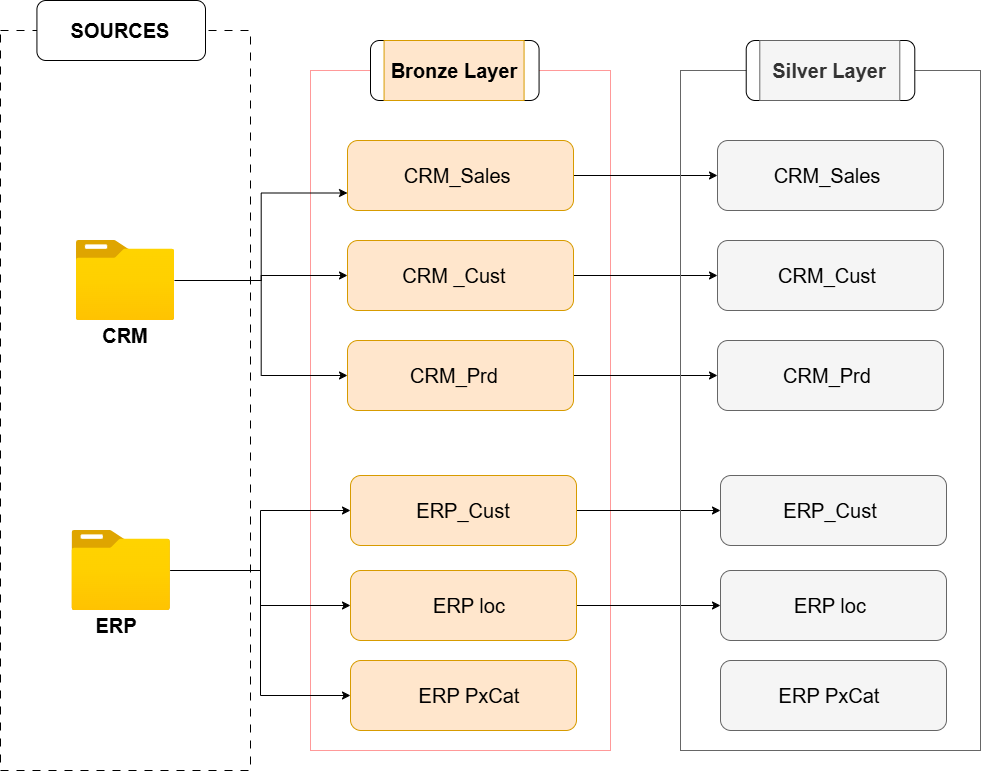

The diagram above was exported from draw.io. Its source (the exported page's mxGraphModel, read from the mxfile embedded in the PNG):
<mxGraphModel dx="2084" dy="1124" grid="1" gridSize="10" guides="1" tooltips="1" connect="1" arrows="1" fold="1" page="1" pageScale="1" pageWidth="827" pageHeight="1169" math="0" shadow="0">
  <root>
    <mxCell id="0" />
    <mxCell id="1" parent="0" />
    <mxCell id="eKQtWz88CJe-8EfSRsii-2" parent="1" style="rounded=0;whiteSpace=wrap;html=1;strokeColor=default;fillColor=none;dashed=1;dashPattern=8 8;" value="" vertex="1">
      <mxGeometry height="740" width="250" x="70" y="140" as="geometry" />
    </mxCell>
    <mxCell id="eKQtWz88CJe-8EfSRsii-3" parent="1" style="rounded=0;whiteSpace=wrap;html=1;strokeColor=light-dark(#FF9999,#996500);fillColor=none;" value="" vertex="1">
      <mxGeometry height="680" width="300" x="380" y="180" as="geometry" />
    </mxCell>
    <mxCell id="eKQtWz88CJe-8EfSRsii-45" edge="1" parent="1" source="eKQtWz88CJe-8EfSRsii-8" style="edgeStyle=orthogonalEdgeStyle;rounded=0;orthogonalLoop=1;jettySize=auto;html=1;entryX=0;entryY=0.75;entryDx=0;entryDy=0;" target="eKQtWz88CJe-8EfSRsii-15">
      <mxGeometry relative="1" as="geometry" />
    </mxCell>
    <mxCell id="eKQtWz88CJe-8EfSRsii-46" edge="1" parent="1" source="eKQtWz88CJe-8EfSRsii-8" style="edgeStyle=orthogonalEdgeStyle;rounded=0;orthogonalLoop=1;jettySize=auto;html=1;entryX=0;entryY=0.5;entryDx=0;entryDy=0;" target="eKQtWz88CJe-8EfSRsii-17">
      <mxGeometry relative="1" as="geometry" />
    </mxCell>
    <mxCell id="eKQtWz88CJe-8EfSRsii-47" edge="1" parent="1" source="eKQtWz88CJe-8EfSRsii-8" style="edgeStyle=orthogonalEdgeStyle;rounded=0;orthogonalLoop=1;jettySize=auto;html=1;entryX=0;entryY=0.5;entryDx=0;entryDy=0;" target="eKQtWz88CJe-8EfSRsii-16">
      <mxGeometry relative="1" as="geometry" />
    </mxCell>
    <mxCell id="eKQtWz88CJe-8EfSRsii-8" parent="1" style="image;aspect=fixed;html=1;points=[];align=center;fontSize=12;image=img/lib/azure2/general/Folder_Blank.svg;" value="" vertex="1">
      <mxGeometry height="80" width="98.57" x="145.72" y="350" as="geometry" />
    </mxCell>
    <mxCell id="eKQtWz88CJe-8EfSRsii-51" edge="1" parent="1" source="eKQtWz88CJe-8EfSRsii-9" style="edgeStyle=orthogonalEdgeStyle;rounded=0;orthogonalLoop=1;jettySize=auto;html=1;entryX=0;entryY=0.5;entryDx=0;entryDy=0;" target="eKQtWz88CJe-8EfSRsii-18">
      <mxGeometry relative="1" as="geometry" />
    </mxCell>
    <mxCell id="eKQtWz88CJe-8EfSRsii-52" edge="1" parent="1" source="eKQtWz88CJe-8EfSRsii-9" style="edgeStyle=orthogonalEdgeStyle;rounded=0;orthogonalLoop=1;jettySize=auto;html=1;" target="eKQtWz88CJe-8EfSRsii-19">
      <mxGeometry relative="1" as="geometry" />
    </mxCell>
    <mxCell id="eKQtWz88CJe-8EfSRsii-53" edge="1" parent="1" source="eKQtWz88CJe-8EfSRsii-9" style="edgeStyle=orthogonalEdgeStyle;rounded=0;orthogonalLoop=1;jettySize=auto;html=1;entryX=0;entryY=0.5;entryDx=0;entryDy=0;" target="eKQtWz88CJe-8EfSRsii-20">
      <mxGeometry relative="1" as="geometry" />
    </mxCell>
    <mxCell id="eKQtWz88CJe-8EfSRsii-9" parent="1" style="image;aspect=fixed;html=1;points=[];align=center;fontSize=12;image=img/lib/azure2/general/Folder_Blank.svg;" value="" vertex="1">
      <mxGeometry height="80" width="98.57" x="141.43" y="640" as="geometry" />
    </mxCell>
    <mxCell id="eKQtWz88CJe-8EfSRsii-10" parent="1" style="text;html=1;whiteSpace=wrap;strokeColor=none;fillColor=none;align=center;verticalAlign=middle;rounded=0;" value="&lt;font style=&quot;font-size: 20px;&quot;&gt;&lt;b&gt;ERP&lt;/b&gt;&lt;/font&gt;" vertex="1">
      <mxGeometry height="30" width="90" x="141.43" y="720" as="geometry" />
    </mxCell>
    <mxCell id="eKQtWz88CJe-8EfSRsii-11" parent="1" style="text;html=1;whiteSpace=wrap;strokeColor=none;fillColor=none;align=center;verticalAlign=middle;rounded=0;" value="&lt;font style=&quot;font-size: 20px;&quot;&gt;&lt;b&gt;CRM&lt;/b&gt;&lt;/font&gt;" vertex="1">
      <mxGeometry height="30" width="90" x="150" y="430" as="geometry" />
    </mxCell>
    <mxCell id="eKQtWz88CJe-8EfSRsii-54" edge="1" parent="1" source="eKQtWz88CJe-8EfSRsii-15" style="edgeStyle=orthogonalEdgeStyle;rounded=0;orthogonalLoop=1;jettySize=auto;html=1;" target="eKQtWz88CJe-8EfSRsii-24">
      <mxGeometry relative="1" as="geometry" />
    </mxCell>
    <mxCell id="eKQtWz88CJe-8EfSRsii-15" parent="1" style="rounded=1;whiteSpace=wrap;html=1;fillColor=#ffe6cc;strokeColor=#d79b00;" value="&lt;font style=&quot;font-size: 20px;&quot;&gt;CRM_Sales&amp;nbsp;&lt;/font&gt;" vertex="1">
      <mxGeometry height="70" width="226" x="417" y="250" as="geometry" />
    </mxCell>
    <mxCell id="eKQtWz88CJe-8EfSRsii-55" edge="1" parent="1" source="eKQtWz88CJe-8EfSRsii-16" style="edgeStyle=orthogonalEdgeStyle;rounded=0;orthogonalLoop=1;jettySize=auto;html=1;entryX=0;entryY=0.5;entryDx=0;entryDy=0;" target="eKQtWz88CJe-8EfSRsii-25">
      <mxGeometry relative="1" as="geometry" />
    </mxCell>
    <mxCell id="eKQtWz88CJe-8EfSRsii-16" parent="1" style="rounded=1;whiteSpace=wrap;html=1;fillColor=#ffe6cc;strokeColor=#d79b00;" value="" vertex="1">
      <mxGeometry height="70" width="226" x="417" y="350" as="geometry" />
    </mxCell>
    <mxCell id="eKQtWz88CJe-8EfSRsii-56" edge="1" parent="1" source="eKQtWz88CJe-8EfSRsii-17" style="edgeStyle=orthogonalEdgeStyle;rounded=0;orthogonalLoop=1;jettySize=auto;html=1;entryX=0;entryY=0.5;entryDx=0;entryDy=0;" target="eKQtWz88CJe-8EfSRsii-26">
      <mxGeometry relative="1" as="geometry" />
    </mxCell>
    <mxCell id="eKQtWz88CJe-8EfSRsii-17" parent="1" style="rounded=1;whiteSpace=wrap;html=1;fillColor=#ffe6cc;strokeColor=#d79b00;" value="" vertex="1">
      <mxGeometry height="70" width="226" x="417" y="450" as="geometry" />
    </mxCell>
    <mxCell id="eKQtWz88CJe-8EfSRsii-57" edge="1" parent="1" source="eKQtWz88CJe-8EfSRsii-18" style="edgeStyle=orthogonalEdgeStyle;rounded=0;orthogonalLoop=1;jettySize=auto;html=1;entryX=0;entryY=0.5;entryDx=0;entryDy=0;" target="eKQtWz88CJe-8EfSRsii-27">
      <mxGeometry relative="1" as="geometry" />
    </mxCell>
    <mxCell id="eKQtWz88CJe-8EfSRsii-18" parent="1" style="rounded=1;whiteSpace=wrap;html=1;fillColor=#ffe6cc;strokeColor=#d79b00;" value="" vertex="1">
      <mxGeometry height="70" width="226" x="420" y="585" as="geometry" />
    </mxCell>
    <mxCell id="eKQtWz88CJe-8EfSRsii-58" edge="1" parent="1" source="eKQtWz88CJe-8EfSRsii-19" style="edgeStyle=orthogonalEdgeStyle;rounded=0;orthogonalLoop=1;jettySize=auto;html=1;" target="eKQtWz88CJe-8EfSRsii-28">
      <mxGeometry relative="1" as="geometry" />
    </mxCell>
    <mxCell id="eKQtWz88CJe-8EfSRsii-19" parent="1" style="rounded=1;whiteSpace=wrap;html=1;fillColor=#ffe6cc;strokeColor=#d79b00;" value="" vertex="1">
      <mxGeometry height="70" width="226" x="420" y="680" as="geometry" />
    </mxCell>
    <mxCell id="eKQtWz88CJe-8EfSRsii-20" parent="1" style="rounded=1;whiteSpace=wrap;html=1;fillColor=#ffe6cc;strokeColor=#d79b00;" value="" vertex="1">
      <mxGeometry height="70" width="226" x="420" y="770" as="geometry" />
    </mxCell>
    <mxCell id="eKQtWz88CJe-8EfSRsii-23" parent="1" style="rounded=0;whiteSpace=wrap;html=1;strokeColor=#666666;fillColor=none;fontColor=#333333;" value="" vertex="1">
      <mxGeometry height="680" width="300" x="750" y="180" as="geometry" />
    </mxCell>
    <mxCell id="eKQtWz88CJe-8EfSRsii-24" parent="1" style="rounded=1;whiteSpace=wrap;html=1;fillColor=#f5f5f5;fontColor=#333333;strokeColor=#666666;" value="" vertex="1">
      <mxGeometry height="70" width="226" x="787" y="250" as="geometry" />
    </mxCell>
    <mxCell id="eKQtWz88CJe-8EfSRsii-25" parent="1" style="rounded=1;whiteSpace=wrap;html=1;fillColor=#f5f5f5;fontColor=#333333;strokeColor=#666666;" value="" vertex="1">
      <mxGeometry height="70" width="226" x="787" y="350" as="geometry" />
    </mxCell>
    <mxCell id="eKQtWz88CJe-8EfSRsii-26" parent="1" style="rounded=1;whiteSpace=wrap;html=1;fillColor=#f5f5f5;fontColor=#333333;strokeColor=#666666;" value="" vertex="1">
      <mxGeometry height="70" width="226" x="787" y="450" as="geometry" />
    </mxCell>
    <mxCell id="eKQtWz88CJe-8EfSRsii-27" parent="1" style="rounded=1;whiteSpace=wrap;html=1;fillColor=#f5f5f5;fontColor=#333333;strokeColor=#666666;" value="" vertex="1">
      <mxGeometry height="70" width="226" x="790" y="585" as="geometry" />
    </mxCell>
    <mxCell id="eKQtWz88CJe-8EfSRsii-28" parent="1" style="rounded=1;whiteSpace=wrap;html=1;fillColor=#f5f5f5;fontColor=#333333;strokeColor=#666666;" value="" vertex="1">
      <mxGeometry height="70" width="226" x="790" y="680" as="geometry" />
    </mxCell>
    <mxCell id="eKQtWz88CJe-8EfSRsii-29" parent="1" style="rounded=1;whiteSpace=wrap;html=1;fillColor=#f5f5f5;fontColor=#333333;strokeColor=#666666;" value="" vertex="1">
      <mxGeometry height="70" width="226" x="790" y="770" as="geometry" />
    </mxCell>
    <mxCell id="eKQtWz88CJe-8EfSRsii-31" parent="1" style="rounded=1;whiteSpace=wrap;html=1;" value="" vertex="1">
      <mxGeometry height="60" width="168.57" x="106.43" y="110" as="geometry" />
    </mxCell>
    <mxCell id="eKQtWz88CJe-8EfSRsii-32" parent="1" style="text;html=1;whiteSpace=wrap;strokeColor=none;fillColor=none;align=center;verticalAlign=middle;rounded=0;" value="&lt;font style=&quot;font-size: 20px;&quot;&gt;&lt;b&gt;SOURCES&lt;/b&gt;&lt;/font&gt;" vertex="1">
      <mxGeometry height="60" width="140" x="120" y="110" as="geometry" />
    </mxCell>
    <mxCell id="eKQtWz88CJe-8EfSRsii-33" parent="1" style="rounded=1;whiteSpace=wrap;html=1;" value="" vertex="1">
      <mxGeometry height="60" width="168.57" x="440" y="150" as="geometry" />
    </mxCell>
    <mxCell id="eKQtWz88CJe-8EfSRsii-34" parent="1" style="text;html=1;whiteSpace=wrap;strokeColor=#d79b00;fillColor=#ffe6cc;align=center;verticalAlign=middle;rounded=0;" value="&lt;span style=&quot;font-size: 20px;&quot;&gt;&lt;b&gt;Bronze Layer&lt;/b&gt;&lt;/span&gt;" vertex="1">
      <mxGeometry height="60" width="140" x="453.56999999999994" y="150" as="geometry" />
    </mxCell>
    <mxCell id="eKQtWz88CJe-8EfSRsii-35" parent="1" style="rounded=1;whiteSpace=wrap;html=1;" value="" vertex="1">
      <mxGeometry height="60" width="168.57" x="815.72" y="150" as="geometry" />
    </mxCell>
    <mxCell id="eKQtWz88CJe-8EfSRsii-36" parent="1" style="text;html=1;whiteSpace=wrap;strokeColor=#666666;fillColor=#f5f5f5;align=center;verticalAlign=middle;rounded=0;fontColor=#333333;" value="&lt;span style=&quot;font-size: 20px;&quot;&gt;&lt;b&gt;Silver Layer&lt;/b&gt;&lt;/span&gt;" vertex="1">
      <mxGeometry height="60" width="140" x="829.29" y="150" as="geometry" />
    </mxCell>
    <mxCell id="eKQtWz88CJe-8EfSRsii-39" parent="1" style="text;html=1;whiteSpace=wrap;strokeColor=none;fillColor=none;align=center;verticalAlign=middle;rounded=0;" value="&lt;font style=&quot;font-size: 20px;&quot;&gt;CRM _Cust&lt;/font&gt;" vertex="1">
      <mxGeometry height="30" width="140" x="454.28" y="370" as="geometry" />
    </mxCell>
    <mxCell id="eKQtWz88CJe-8EfSRsii-40" parent="1" style="text;html=1;whiteSpace=wrap;strokeColor=none;fillColor=none;align=center;verticalAlign=middle;rounded=0;" value="&lt;font style=&quot;font-size: 20px;&quot;&gt;CRM_Prd&lt;/font&gt;" vertex="1">
      <mxGeometry height="30" width="140" x="454.28" y="470" as="geometry" />
    </mxCell>
    <mxCell id="eKQtWz88CJe-8EfSRsii-41" parent="1" style="text;html=1;whiteSpace=wrap;strokeColor=none;fillColor=none;align=center;verticalAlign=middle;rounded=0;" value="&lt;font style=&quot;font-size: 20px;&quot;&gt;ERP_Cust&lt;/font&gt;" vertex="1">
      <mxGeometry height="30" width="140" x="463" y="605" as="geometry" />
    </mxCell>
    <mxCell id="eKQtWz88CJe-8EfSRsii-42" parent="1" style="text;html=1;whiteSpace=wrap;strokeColor=none;fillColor=none;align=center;verticalAlign=middle;rounded=0;" value="&lt;font style=&quot;font-size: 20px;&quot;&gt;ERP loc&lt;/font&gt;" vertex="1">
      <mxGeometry height="30" width="140" x="468.57" y="700" as="geometry" />
    </mxCell>
    <mxCell id="eKQtWz88CJe-8EfSRsii-44" parent="1" style="text;html=1;whiteSpace=wrap;strokeColor=none;fillColor=none;align=center;verticalAlign=middle;rounded=0;" value="&lt;font style=&quot;font-size: 20px;&quot;&gt;ERP PxCat&lt;/font&gt;" vertex="1">
      <mxGeometry height="30" width="140" x="468.57" y="790" as="geometry" />
    </mxCell>
    <mxCell id="eKQtWz88CJe-8EfSRsii-60" parent="1" style="text;html=1;whiteSpace=wrap;strokeColor=none;fillColor=none;align=center;verticalAlign=middle;rounded=0;" value="&lt;font style=&quot;font-size: 20px;&quot;&gt;CRM_Cust&lt;/font&gt;" vertex="1">
      <mxGeometry height="30" width="140" x="827" y="370" as="geometry" />
    </mxCell>
    <mxCell id="eKQtWz88CJe-8EfSRsii-61" parent="1" style="text;html=1;whiteSpace=wrap;strokeColor=none;fillColor=none;align=center;verticalAlign=middle;rounded=0;" value="&lt;font style=&quot;font-size: 20px;&quot;&gt;CRM_Prd&lt;/font&gt;" vertex="1">
      <mxGeometry height="30" width="140" x="827" y="470" as="geometry" />
    </mxCell>
    <mxCell id="eKQtWz88CJe-8EfSRsii-62" parent="1" style="text;html=1;whiteSpace=wrap;strokeColor=none;fillColor=none;align=center;verticalAlign=middle;rounded=0;" value="&lt;font style=&quot;font-size: 20px;&quot;&gt;ERP_Cust&lt;/font&gt;" vertex="1">
      <mxGeometry height="30" width="140" x="830" y="605" as="geometry" />
    </mxCell>
    <mxCell id="eKQtWz88CJe-8EfSRsii-63" parent="1" style="text;html=1;whiteSpace=wrap;strokeColor=none;fillColor=none;align=center;verticalAlign=middle;rounded=0;" value="&lt;font style=&quot;font-size: 20px;&quot;&gt;ERP loc&lt;/font&gt;" vertex="1">
      <mxGeometry height="30" width="140" x="830" y="700" as="geometry" />
    </mxCell>
    <mxCell id="eKQtWz88CJe-8EfSRsii-64" parent="1" style="text;html=1;whiteSpace=wrap;strokeColor=none;fillColor=none;align=center;verticalAlign=middle;rounded=0;" value="&lt;font style=&quot;font-size: 20px;&quot;&gt;ERP PxCat&lt;/font&gt;" vertex="1">
      <mxGeometry height="30" width="140" x="829.29" y="790" as="geometry" />
    </mxCell>
    <mxCell id="eKQtWz88CJe-8EfSRsii-65" parent="1" style="text;html=1;whiteSpace=wrap;strokeColor=none;fillColor=none;align=center;verticalAlign=middle;rounded=0;" value="&lt;span style=&quot;font-size: 20px;&quot;&gt;CRM_Sales&lt;/span&gt;" vertex="1">
      <mxGeometry height="30" width="140" x="827" y="270" as="geometry" />
    </mxCell>
  </root>
</mxGraphModel>